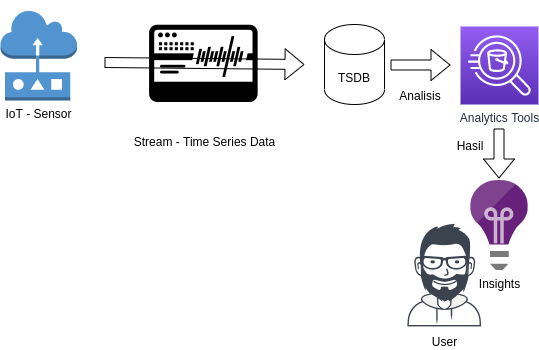

The diagram above was exported from draw.io. Its source (the exported page's mxGraphModel, read from the mxfile embedded in the PNG):
<mxGraphModel dx="866" dy="409" grid="1" gridSize="10" guides="1" tooltips="1" connect="1" arrows="1" fold="1" page="1" pageScale="1" pageWidth="827" pageHeight="1169" math="0" shadow="0">
  <root>
    <mxCell id="0" />
    <mxCell id="1" parent="0" />
    <mxCell id="dqHRCL-nSccrwlSxslCq-1" value="IoT - Sensor" style="outlineConnect=0;dashed=0;verticalLabelPosition=bottom;verticalAlign=top;align=center;html=1;shape=mxgraph.aws3.sensor;fillColor=#5294CF;gradientColor=none;" vertex="1" parent="1">
      <mxGeometry x="90" y="70" width="76.5" height="90" as="geometry" />
    </mxCell>
    <mxCell id="dqHRCL-nSccrwlSxslCq-2" value="TSDB" style="shape=cylinder3;whiteSpace=wrap;html=1;boundedLbl=1;backgroundOutline=1;size=15;" vertex="1" parent="1">
      <mxGeometry x="414" y="84" width="60" height="80" as="geometry" />
    </mxCell>
    <mxCell id="dqHRCL-nSccrwlSxslCq-3" value="Stream - Time Series Data" style="shape=image;html=1;verticalAlign=top;verticalLabelPosition=bottom;labelBackgroundColor=#ffffff;imageAspect=0;aspect=fixed;image=https://cdn1.iconfinder.com/data/icons/modern-set-of-digital-symbols/48/data_stream_information-128.png" vertex="1" parent="1">
      <mxGeometry x="230" y="60" width="128" height="128" as="geometry" />
    </mxCell>
    <mxCell id="dqHRCL-nSccrwlSxslCq-4" value="Analytics Tools" style="sketch=0;points=[[0,0,0],[0.25,0,0],[0.5,0,0],[0.75,0,0],[1,0,0],[0,1,0],[0.25,1,0],[0.5,1,0],[0.75,1,0],[1,1,0],[0,0.25,0],[0,0.5,0],[0,0.75,0],[1,0.25,0],[1,0.5,0],[1,0.75,0]];outlineConnect=0;fontColor=#232F3E;gradientColor=#945DF2;gradientDirection=north;fillColor=#5A30B5;strokeColor=#ffffff;dashed=0;verticalLabelPosition=bottom;verticalAlign=top;align=center;html=1;fontSize=12;fontStyle=0;aspect=fixed;shape=mxgraph.aws4.resourceIcon;resIcon=mxgraph.aws4.athena;" vertex="1" parent="1">
      <mxGeometry x="550" y="86" width="78" height="78" as="geometry" />
    </mxCell>
    <mxCell id="dqHRCL-nSccrwlSxslCq-6" value="User" style="shape=image;html=1;verticalAlign=top;verticalLabelPosition=bottom;labelBackgroundColor=#ffffff;imageAspect=0;aspect=fixed;image=https://cdn3.iconfinder.com/data/icons/user-avatars-1/512/users-10-3-128.png" vertex="1" parent="1">
      <mxGeometry x="470" y="260" width="128" height="128" as="geometry" />
    </mxCell>
    <mxCell id="dqHRCL-nSccrwlSxslCq-7" value="Insights" style="sketch=0;aspect=fixed;html=1;points=[];align=center;image;fontSize=12;image=img/lib/mscae/Application_Insights.svg;" vertex="1" parent="1">
      <mxGeometry x="560.2" y="240" width="57.6" height="90" as="geometry" />
    </mxCell>
    <mxCell id="dqHRCL-nSccrwlSxslCq-8" value="" style="shape=flexArrow;endArrow=classic;html=1;rounded=0;" edge="1" parent="1">
      <mxGeometry width="50" height="50" relative="1" as="geometry">
        <mxPoint x="194" y="122" as="sourcePoint" />
        <mxPoint x="394" y="124" as="targetPoint" />
      </mxGeometry>
    </mxCell>
    <mxCell id="dqHRCL-nSccrwlSxslCq-9" value="" style="shape=flexArrow;endArrow=classic;html=1;rounded=0;" edge="1" parent="1">
      <mxGeometry width="50" height="50" relative="1" as="geometry">
        <mxPoint x="480" y="124.5" as="sourcePoint" />
        <mxPoint x="540" y="124.5" as="targetPoint" />
      </mxGeometry>
    </mxCell>
    <mxCell id="dqHRCL-nSccrwlSxslCq-11" value="Analisis" style="text;html=1;strokeColor=none;fillColor=none;align=center;verticalAlign=middle;whiteSpace=wrap;rounded=0;" vertex="1" parent="1">
      <mxGeometry x="480" y="140" width="60" height="30" as="geometry" />
    </mxCell>
    <mxCell id="dqHRCL-nSccrwlSxslCq-12" value="" style="shape=flexArrow;endArrow=classic;html=1;rounded=0;" edge="1" parent="1">
      <mxGeometry width="50" height="50" relative="1" as="geometry">
        <mxPoint x="588.5" y="188" as="sourcePoint" />
        <mxPoint x="588.5" y="238" as="targetPoint" />
      </mxGeometry>
    </mxCell>
    <mxCell id="dqHRCL-nSccrwlSxslCq-13" value="Hasil" style="text;html=1;strokeColor=none;fillColor=none;align=center;verticalAlign=middle;whiteSpace=wrap;rounded=0;" vertex="1" parent="1">
      <mxGeometry x="530" y="190" width="60" height="30" as="geometry" />
    </mxCell>
  </root>
</mxGraphModel>